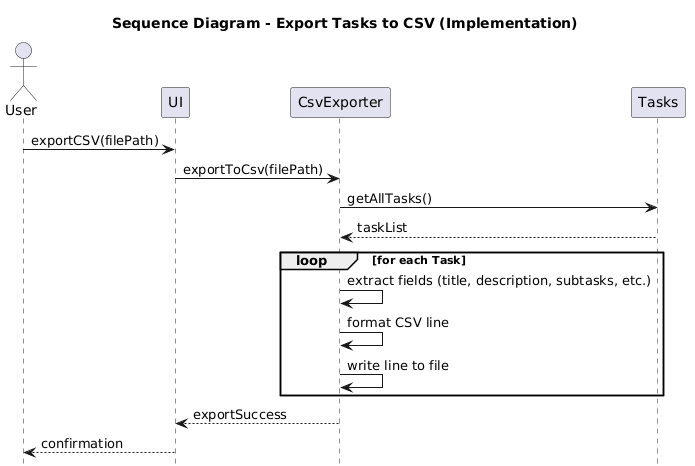

The diagram above was rendered by PlantUML. Its source (embedded in the PNG):
@startuml
title Sequence Diagram - Export Tasks to CSV (Implementation)
hide footbox
actor User
participant UI
participant CsvExporter
participant Tasks



User -> UI : exportCSV(filePath)
UI -> CsvExporter : exportToCsv(filePath)

CsvExporter -> Tasks : getAllTasks()
Tasks --> CsvExporter : taskList

loop for each Task
    CsvExporter -> CsvExporter : extract fields (title, description, subtasks, etc.)
    CsvExporter -> CsvExporter : format CSV line
    CsvExporter -> CsvExporter : write line to file
end

CsvExporter --> UI : exportSuccess
UI --> User : confirmation
@enduml